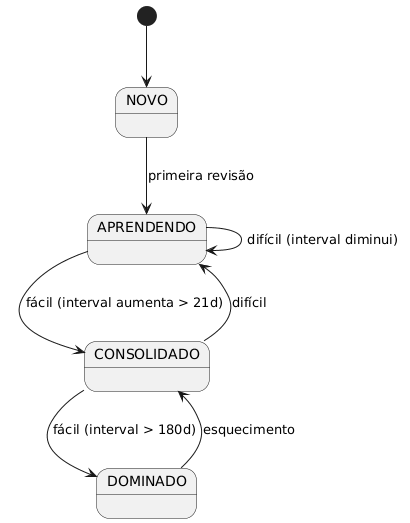

The diagram above was rendered by PlantUML. Its source (embedded in the PNG):
@startuml
[*] --> NOVO
NOVO --> APRENDENDO : primeira revisão
APRENDENDO --> APRENDENDO : difícil (interval diminui)
APRENDENDO --> CONSOLIDADO : fácil (interval aumenta > 21d)
CONSOLIDADO --> APRENDENDO : difícil
CONSOLIDADO --> DOMINADO : fácil (interval > 180d)
DOMINADO --> CONSOLIDADO : esquecimento
@enduml